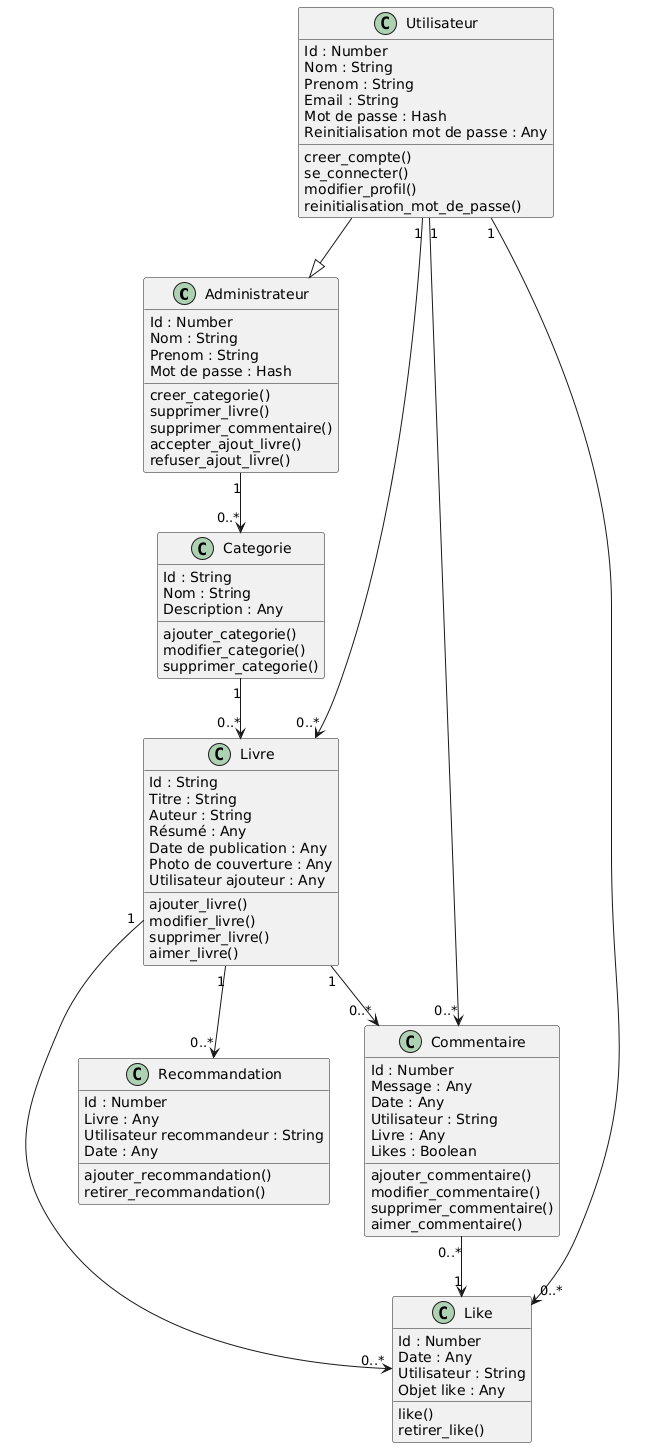

The diagram above was rendered by PlantUML. Its source (embedded in the PNG):
@startuml
'Code diagramme de classe



class Administrateur {
  Id : Number
  Nom : String
  Prenom : String
  Mot de passe : Hash

  creer_categorie()
  supprimer_livre()
  supprimer_commentaire()
  accepter_ajout_livre()
  refuser_ajout_livre()
}

Class Utilisateur {
  Id : Number
  Nom : String
  Prenom : String
  Email : String
  Mot de passe : Hash
  Reinitialisation mot de passe : Any

  creer_compte()
  se_connecter()
  modifier_profil()
  reinitialisation_mot_de_passe()
}

class Categorie {
  Id : String
  Nom : String
  Description : Any

  ajouter_categorie()
  modifier_categorie()
  supprimer_categorie()
}

Class Livre {
  Id : String
  Titre : String
  Auteur : String
  Résumé : Any
  Date de publication : Any
  Photo de couverture : Any
  Utilisateur ajouteur : Any

  ajouter_livre()
  modifier_livre()
  supprimer_livre()
  aimer_livre()
}

Class Commentaire {
  Id : Number
  Message : Any
  Date : Any
  Utilisateur : String
  Livre : Any
  Likes : Boolean

  ajouter_commentaire()
  modifier_commentaire()
  supprimer_commentaire()
  aimer_commentaire()
}

Class Like {
  Id : Number
  Date : Any
  Utilisateur : String
  Objet like : Any

  like()
  retirer_like()
}

Class Recommandation {
  Id : Number
  Livre : Any
  Utilisateur recommandeur : String
  Date : Any

  ajouter_recommandation()
  retirer_recommandation()
}

' Relations avec flèches et types d'association

Utilisateur "1" --> "0..*" Livre
Utilisateur "1" --> "0..*" Commentaire
Livre "1" --> "0..*" Commentaire
Livre "1" --> "0..*" Recommandation
Commentaire "0..*" --> "1" Like
Livre "1" --> "0..*" Like
Utilisateur "1" --> "0..*" Like
Utilisateur --|> Administrateur

Categorie "1" --> "0..*" Livre
Administrateur"1" -->"0..*" Categorie
@enduml